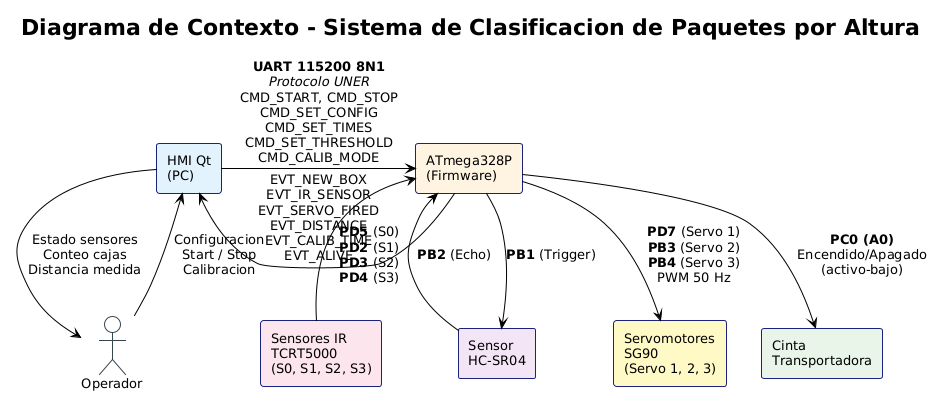

The diagram above was rendered by PlantUML. Its source (embedded in the PNG):
@startuml
!theme plain
skinparam backgroundColor #FEFEFE
skinparam defaultFontSize 13
skinparam rectangleBorderColor #1a237e
skinparam actorBorderColor #37474f

title **Diagrama de Contexto - Sistema de Clasificacion de Paquetes por Altura**

actor "Operador" as OP

rectangle "HMI Qt\n(PC)" as HMI #E3F2FD {
}

rectangle "ATmega328P\n(Firmware)" as MCU #FFF3E0 {
}

rectangle "Cinta\nTransportadora" as BELT #E8F5E9 {
}

rectangle "Sensor\nHC-SR04" as HCSR #F3E5F5 {
}

rectangle "Sensores IR\nTCRT5000\n(S0, S1, S2, S3)" as IR #FCE4EC {
}

rectangle "Servomotores\nSG90\n(Servo 1, 2, 3)" as SERVO #FFF9C4 {
}

OP -down-> HMI : Configuracion\nStart / Stop\nCalibracion
HMI -down-> OP : Estado sensores\nConteo cajas\nDistancia medida

HMI -right-> MCU : **UART 115200 8N1**\n//Protocolo UNER//\nCMD_START, CMD_STOP\nCMD_SET_CONFIG\nCMD_SET_TIMES\nCMD_SET_THRESHOLD\nCMD_CALIB_MODE
MCU -left-> HMI : EVT_NEW_BOX\nEVT_IR_SENSOR\nEVT_SERVO_FIRED\nEVT_DISTANCE\nEVT_CALIB_TIME\nEVT_ALIVE

MCU -down-> BELT : **PC0 (A0)**\nEncendido/Apagado\n(activo-bajo)
MCU -down-> HCSR : **PB1** (Trigger)
HCSR -up-> MCU : **PB2** (Echo)
IR -up-> MCU : **PD5** (S0)\n**PD2** (S1)\n**PD3** (S2)\n**PD4** (S3)
MCU -down-> SERVO : **PD7** (Servo 1)\n**PB3** (Servo 2)\n**PB4** (Servo 3)\nPWM 50 Hz
@enduml